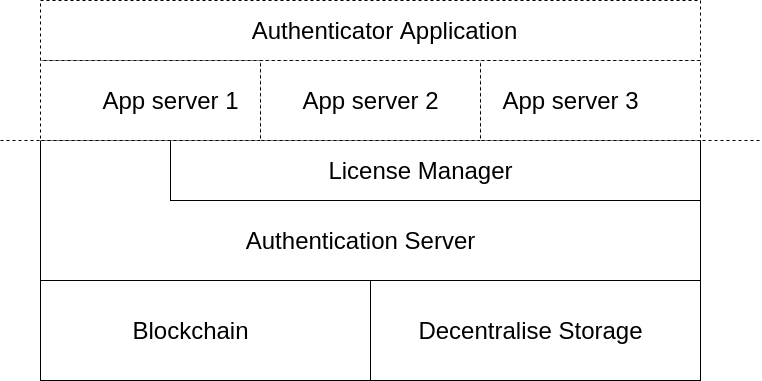

The diagram above was exported from draw.io. Its source (the exported page's mxGraphModel, read from the mxfile embedded in the PNG):
<mxGraphModel dx="1422" dy="707" grid="1" gridSize="10" guides="1" tooltips="1" connect="1" arrows="1" fold="1" page="1" pageScale="1" pageWidth="827" pageHeight="1169" math="0" shadow="0">
  <root>
    <mxCell id="0" />
    <mxCell id="1" parent="0" />
    <mxCell id="2" value="" style="rounded=0;whiteSpace=wrap;html=1;" vertex="1" parent="1">
      <mxGeometry x="120" y="200" width="660" height="140" as="geometry" />
    </mxCell>
    <mxCell id="3" value="" style="rounded=0;whiteSpace=wrap;html=1;" vertex="1" parent="1">
      <mxGeometry x="250" y="200" width="530" height="60" as="geometry" />
    </mxCell>
    <mxCell id="4" value="" style="rounded=0;whiteSpace=wrap;html=1;" vertex="1" parent="1">
      <mxGeometry x="120" y="340" width="330" height="100" as="geometry" />
    </mxCell>
    <mxCell id="5" value="" style="endArrow=none;dashed=1;html=1;" edge="1" parent="1">
      <mxGeometry width="50" height="50" relative="1" as="geometry">
        <mxPoint x="80" y="200" as="sourcePoint" />
        <mxPoint x="840" y="200" as="targetPoint" />
      </mxGeometry>
    </mxCell>
    <mxCell id="6" value="" style="rounded=0;whiteSpace=wrap;html=1;dashed=1;" vertex="1" parent="1">
      <mxGeometry x="120" y="120" width="220" height="80" as="geometry" />
    </mxCell>
    <mxCell id="7" value="" style="rounded=0;whiteSpace=wrap;html=1;dashed=1;" vertex="1" parent="1">
      <mxGeometry x="340" y="120" width="220" height="80" as="geometry" />
    </mxCell>
    <mxCell id="8" value="" style="rounded=0;whiteSpace=wrap;html=1;dashed=1;" vertex="1" parent="1">
      <mxGeometry x="560" y="120" width="220" height="80" as="geometry" />
    </mxCell>
    <mxCell id="9" value="" style="rounded=0;whiteSpace=wrap;html=1;dashed=1;" vertex="1" parent="1">
      <mxGeometry x="120" y="60" width="660" height="60" as="geometry" />
    </mxCell>
    <mxCell id="10" value="Authentication Server" style="text;strokeColor=none;fillColor=none;html=1;fontSize=24;fontStyle=0;verticalAlign=middle;align=center;dashed=1;" vertex="1" parent="1">
      <mxGeometry x="390" y="280" width="100" height="40" as="geometry" />
    </mxCell>
    <mxCell id="11" value="Blockchain" style="text;strokeColor=none;fillColor=none;html=1;fontSize=24;fontStyle=0;verticalAlign=middle;align=center;dashed=1;" vertex="1" parent="1">
      <mxGeometry x="220" y="370" width="100" height="40" as="geometry" />
    </mxCell>
    <mxCell id="12" value="" style="rounded=0;whiteSpace=wrap;html=1;" vertex="1" parent="1">
      <mxGeometry x="450" y="340" width="330" height="100" as="geometry" />
    </mxCell>
    <mxCell id="13" value="Decentralise Storage" style="text;strokeColor=none;fillColor=none;html=1;fontSize=24;fontStyle=0;verticalAlign=middle;align=center;dashed=1;" vertex="1" parent="1">
      <mxGeometry x="560" y="370" width="100" height="40" as="geometry" />
    </mxCell>
    <mxCell id="14" value="License Manager" style="text;strokeColor=none;fillColor=none;html=1;fontSize=24;fontStyle=0;verticalAlign=middle;align=center;dashed=1;" vertex="1" parent="1">
      <mxGeometry x="450" y="210" width="100" height="40" as="geometry" />
    </mxCell>
    <mxCell id="15" value="App server 1" style="text;strokeColor=none;fillColor=none;html=1;fontSize=24;fontStyle=0;verticalAlign=middle;align=center;dashed=1;" vertex="1" parent="1">
      <mxGeometry x="200" y="140" width="100" height="40" as="geometry" />
    </mxCell>
    <mxCell id="16" value="App server 3" style="text;strokeColor=none;fillColor=none;html=1;fontSize=24;fontStyle=0;verticalAlign=middle;align=center;dashed=1;" vertex="1" parent="1">
      <mxGeometry x="600" y="140" width="100" height="40" as="geometry" />
    </mxCell>
    <mxCell id="17" value="App server 2" style="text;strokeColor=none;fillColor=none;html=1;fontSize=24;fontStyle=0;verticalAlign=middle;align=center;dashed=1;" vertex="1" parent="1">
      <mxGeometry x="400" y="140" width="100" height="40" as="geometry" />
    </mxCell>
    <mxCell id="18" value="Authenticator Application" style="text;strokeColor=none;fillColor=none;html=1;fontSize=24;fontStyle=0;verticalAlign=middle;align=center;dashed=1;" vertex="1" parent="1">
      <mxGeometry x="414" y="70" width="100" height="40" as="geometry" />
    </mxCell>
  </root>
</mxGraphModel>